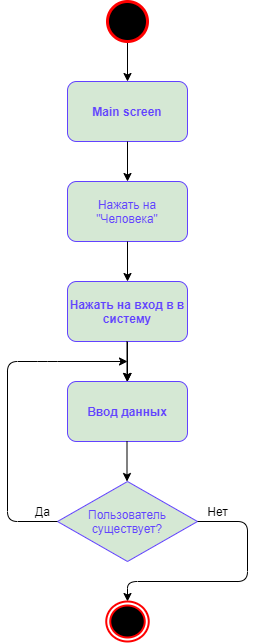

The diagram above was exported from draw.io. Its source (the exported page's mxGraphModel, read from the mxfile embedded in the PNG):
<mxGraphModel dx="1086" dy="806" grid="1" gridSize="10" guides="1" tooltips="1" connect="1" arrows="1" fold="1" page="1" pageScale="1" pageWidth="827" pageHeight="1169" background="#FFFFFF" math="0" shadow="0">
  <root>
    <mxCell id="0" />
    <mxCell id="1" parent="0" />
    <mxCell id="QdRseIob9AhYwsxn4ng0-7" value="" style="endArrow=classic;html=1;exitX=0.5;exitY=1;exitDx=0;exitDy=0;exitPerimeter=0;" parent="1" target="QdRseIob9AhYwsxn4ng0-8" edge="1">
      <mxGeometry width="50" height="50" relative="1" as="geometry">
        <mxPoint x="440" y="100" as="sourcePoint" />
        <mxPoint x="440" y="210" as="targetPoint" />
      </mxGeometry>
    </mxCell>
    <mxCell id="QdRseIob9AhYwsxn4ng0-8" value="&lt;b&gt;&lt;font color=&quot;#6242ff&quot;&gt;Main screen&lt;/font&gt;&lt;/b&gt;" style="rounded=1;whiteSpace=wrap;html=1;fillColor=#d5e8d4;strokeColor=#6242FF;" parent="1" vertex="1">
      <mxGeometry x="380" y="140" width="120" height="60" as="geometry" />
    </mxCell>
    <mxCell id="QdRseIob9AhYwsxn4ng0-10" value="&lt;font color=&quot;#6242ff&quot;&gt;Нажать на &quot;Человека&quot;&lt;/font&gt;" style="rounded=1;whiteSpace=wrap;html=1;fillColor=#d5e8d4;strokeColor=#6242FF;" parent="1" vertex="1">
      <mxGeometry x="380" y="240" width="120" height="60" as="geometry" />
    </mxCell>
    <mxCell id="QdRseIob9AhYwsxn4ng0-12" value="" style="endArrow=classic;html=1;exitX=0.5;exitY=1;exitDx=0;exitDy=0;entryX=0.5;entryY=0;entryDx=0;entryDy=0;" parent="1" source="QdRseIob9AhYwsxn4ng0-8" target="QdRseIob9AhYwsxn4ng0-10" edge="1">
      <mxGeometry width="50" height="50" relative="1" as="geometry">
        <mxPoint x="445" y="310" as="sourcePoint" />
        <mxPoint x="495" y="260" as="targetPoint" />
      </mxGeometry>
    </mxCell>
    <mxCell id="QdRseIob9AhYwsxn4ng0-13" value="" style="endArrow=classic;html=1;exitX=0.5;exitY=1;exitDx=0;exitDy=0;entryX=0.5;entryY=0;entryDx=0;entryDy=0;" parent="1" source="QdRseIob9AhYwsxn4ng0-10" target="QdRseIob9AhYwsxn4ng0-14" edge="1">
      <mxGeometry width="50" height="50" relative="1" as="geometry">
        <mxPoint x="439.58" y="339.9999999999999" as="sourcePoint" />
        <mxPoint x="440" y="320" as="targetPoint" />
      </mxGeometry>
    </mxCell>
    <mxCell id="V7wIBPRWsF8XdpyPepH7-11" value="" style="edgeStyle=orthogonalEdgeStyle;rounded=0;orthogonalLoop=1;jettySize=auto;html=1;" parent="1" source="QdRseIob9AhYwsxn4ng0-14" target="V7wIBPRWsF8XdpyPepH7-1" edge="1">
      <mxGeometry relative="1" as="geometry" />
    </mxCell>
    <mxCell id="V7wIBPRWsF8XdpyPepH7-13" value="" style="edgeStyle=orthogonalEdgeStyle;rounded=0;orthogonalLoop=1;jettySize=auto;html=1;" parent="1" source="QdRseIob9AhYwsxn4ng0-14" target="V7wIBPRWsF8XdpyPepH7-1" edge="1">
      <mxGeometry relative="1" as="geometry" />
    </mxCell>
    <mxCell id="QdRseIob9AhYwsxn4ng0-14" value="&lt;b&gt;&lt;font color=&quot;#6242ff&quot;&gt;Нажать на вход в в систему&lt;/font&gt;&lt;/b&gt;" style="rounded=1;whiteSpace=wrap;html=1;fillColor=#d5e8d4;strokeColor=#6242FF;" parent="1" vertex="1">
      <mxGeometry x="380" y="340" width="120" height="60" as="geometry" />
    </mxCell>
    <mxCell id="V7wIBPRWsF8XdpyPepH7-1" value="&lt;b&gt;&lt;font color=&quot;#6242ff&quot;&gt;Ввод данных&lt;/font&gt;&lt;/b&gt;" style="rounded=1;whiteSpace=wrap;html=1;fillColor=#d5e8d4;strokeColor=#6242FF;" parent="1" vertex="1">
      <mxGeometry x="380" y="440" width="120" height="60" as="geometry" />
    </mxCell>
    <mxCell id="V7wIBPRWsF8XdpyPepH7-2" value="" style="endArrow=classic;html=1;exitX=0.5;exitY=1;exitDx=0;exitDy=0;entryX=0.5;entryY=0;entryDx=0;entryDy=0;" parent="1" edge="1">
      <mxGeometry width="50" height="50" relative="1" as="geometry">
        <mxPoint x="439.5" y="400" as="sourcePoint" />
        <mxPoint x="439.5" y="440" as="targetPoint" />
      </mxGeometry>
    </mxCell>
    <mxCell id="V7wIBPRWsF8XdpyPepH7-3" value="&lt;font color=&quot;#6242ff&quot;&gt;Пользователь существует?&lt;/font&gt;" style="rhombus;whiteSpace=wrap;html=1;fillColor=#d5e8d4;strokeColor=#6242FF;" parent="1" vertex="1">
      <mxGeometry x="370" y="540" width="140" height="80" as="geometry" />
    </mxCell>
    <mxCell id="V7wIBPRWsF8XdpyPepH7-6" value="" style="endArrow=classic;html=1;exitX=0.5;exitY=1;exitDx=0;exitDy=0;entryX=0.5;entryY=0;entryDx=0;entryDy=0;" parent="1" edge="1">
      <mxGeometry width="50" height="50" relative="1" as="geometry">
        <mxPoint x="439.5" y="500" as="sourcePoint" />
        <mxPoint x="439.5" y="540" as="targetPoint" />
      </mxGeometry>
    </mxCell>
    <mxCell id="V7wIBPRWsF8XdpyPepH7-7" value="" style="endArrow=classic;html=1;exitX=1;exitY=0.5;exitDx=0;exitDy=0;entryX=0.5;entryY=0;entryDx=0;entryDy=0;" parent="1" source="V7wIBPRWsF8XdpyPepH7-3" edge="1">
      <mxGeometry width="50" height="50" relative="1" as="geometry">
        <mxPoint x="599.9999999999999" y="540" as="sourcePoint" />
        <mxPoint x="440" y="660" as="targetPoint" />
        <Array as="points">
          <mxPoint x="560" y="580" />
          <mxPoint x="560" y="640" />
          <mxPoint x="440" y="640" />
        </Array>
      </mxGeometry>
    </mxCell>
    <mxCell id="V7wIBPRWsF8XdpyPepH7-8" value="Нет" style="text;html=1;align=center;verticalAlign=middle;resizable=0;points=[];autosize=1;" parent="1" vertex="1">
      <mxGeometry x="510" y="560" width="40" height="20" as="geometry" />
    </mxCell>
    <mxCell id="V7wIBPRWsF8XdpyPepH7-15" value="" style="endArrow=classic;html=1;exitX=0;exitY=0.5;exitDx=0;exitDy=0;" parent="1" source="V7wIBPRWsF8XdpyPepH7-3" edge="1">
      <mxGeometry width="50" height="50" relative="1" as="geometry">
        <mxPoint x="520" y="590" as="sourcePoint" />
        <mxPoint x="440" y="420" as="targetPoint" />
        <Array as="points">
          <mxPoint x="320" y="580" />
          <mxPoint x="320" y="420" />
          <mxPoint x="360" y="420" />
        </Array>
      </mxGeometry>
    </mxCell>
    <mxCell id="V7wIBPRWsF8XdpyPepH7-16" value="Да" style="text;html=1;align=center;verticalAlign=middle;resizable=0;points=[];autosize=1;" parent="1" vertex="1">
      <mxGeometry x="340" y="560" width="30" height="20" as="geometry" />
    </mxCell>
    <mxCell id="gaSnX84Bzfdr76CLrt0t-1" value="" style="strokeWidth=3;html=1;shape=mxgraph.flowchart.start_2;whiteSpace=wrap;fillColor=#000000;strokeColor=#FF0000;" vertex="1" parent="1">
      <mxGeometry x="420" y="60" width="40" height="40" as="geometry" />
    </mxCell>
    <mxCell id="gaSnX84Bzfdr76CLrt0t-2" value="" style="ellipse;html=1;shape=endState;fillColor=#000000;strokeWidth=2;strokeColor=#FF0000;" vertex="1" parent="1">
      <mxGeometry x="418.75" y="660" width="42.5" height="40" as="geometry" />
    </mxCell>
  </root>
</mxGraphModel>